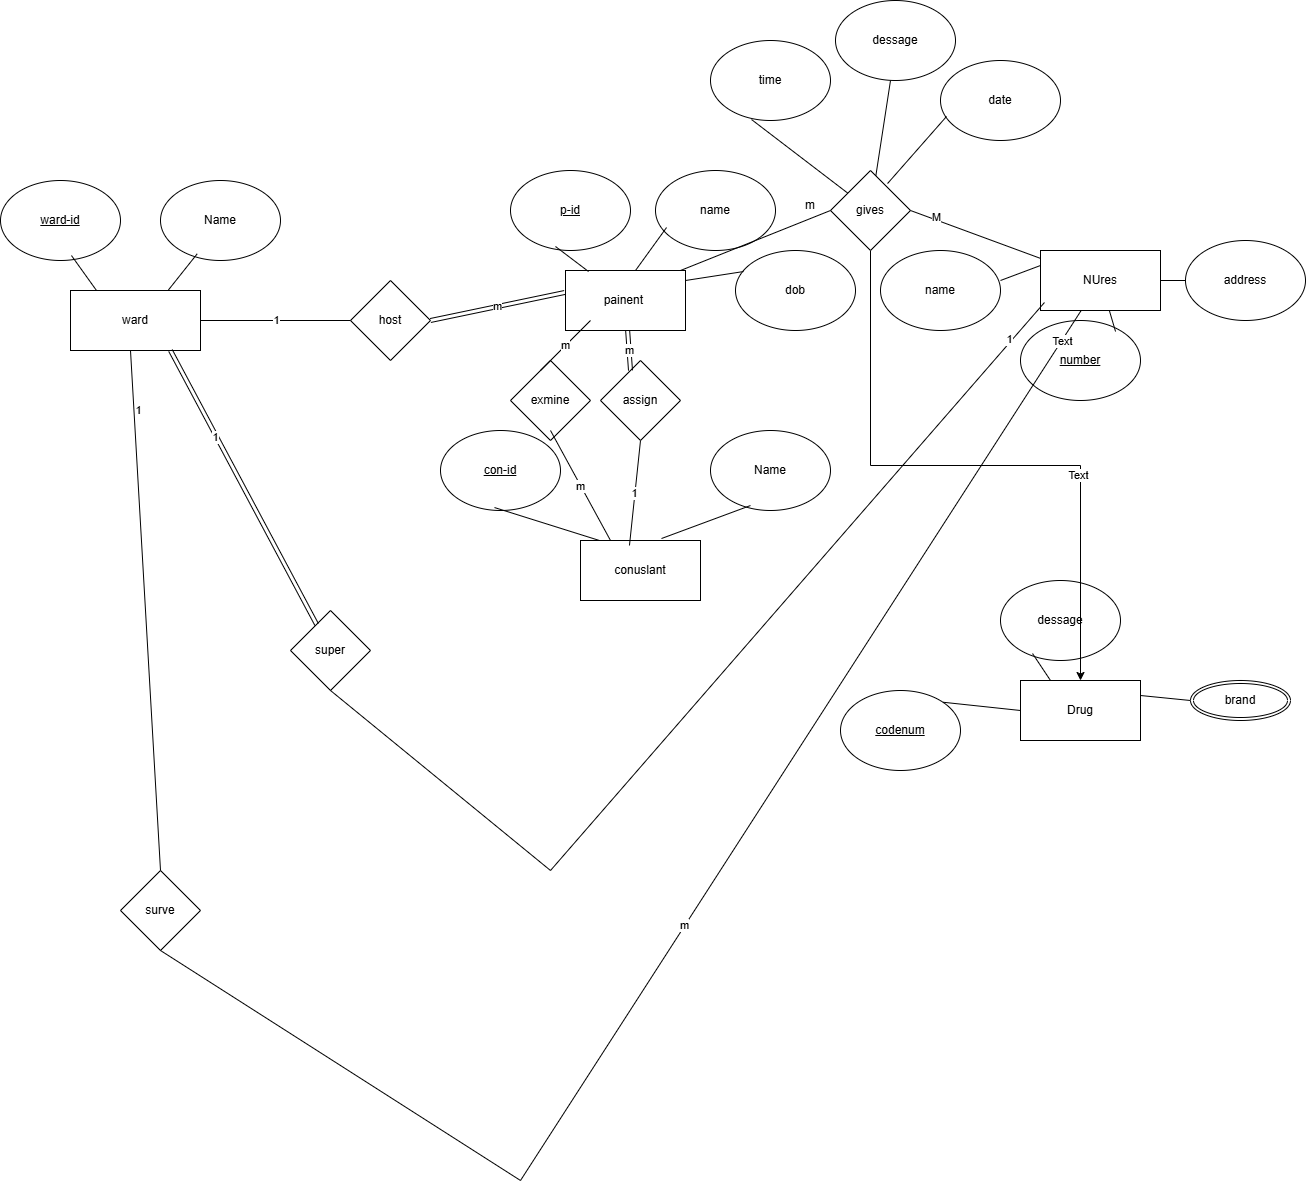

The diagram above was exported from draw.io. Its source (the exported page's mxGraphModel, read from the mxfile embedded in the PNG):
<mxGraphModel dx="4180" dy="2782" grid="1" gridSize="10" guides="1" tooltips="1" connect="1" arrows="1" fold="1" page="1" pageScale="1" pageWidth="850" pageHeight="1100" math="0" shadow="0">
  <root>
    <mxCell id="0" />
    <mxCell id="1" parent="0" />
    <mxCell id="-sPiizB49lUTA_mDIEDi-1" value="ward" style="rounded=0;whiteSpace=wrap;html=1;" parent="1" vertex="1">
      <mxGeometry x="-400" y="140" width="130" height="60" as="geometry" />
    </mxCell>
    <mxCell id="-sPiizB49lUTA_mDIEDi-2" value="&lt;u&gt;ward-id&lt;/u&gt;" style="ellipse;whiteSpace=wrap;html=1;" parent="1" vertex="1">
      <mxGeometry x="-470" y="30" width="120" height="80" as="geometry" />
    </mxCell>
    <mxCell id="-sPiizB49lUTA_mDIEDi-3" value="Name" style="ellipse;whiteSpace=wrap;html=1;" parent="1" vertex="1">
      <mxGeometry x="-310" y="30" width="120" height="80" as="geometry" />
    </mxCell>
    <mxCell id="-sPiizB49lUTA_mDIEDi-4" value="" style="endArrow=none;html=1;rounded=0;exitX=0.2;exitY=0;exitDx=0;exitDy=0;exitPerimeter=0;entryX=0.258;entryY=0.938;entryDx=0;entryDy=0;entryPerimeter=0;" parent="1" source="-sPiizB49lUTA_mDIEDi-1" edge="1">
      <mxGeometry width="50" height="50" relative="1" as="geometry">
        <mxPoint x="-440" y="150" as="sourcePoint" />
        <mxPoint x="-399.03999999999996" y="105.03999999999996" as="targetPoint" />
      </mxGeometry>
    </mxCell>
    <mxCell id="-sPiizB49lUTA_mDIEDi-5" value="" style="endArrow=none;html=1;rounded=0;exitX=0.75;exitY=0;exitDx=0;exitDy=0;" parent="1" source="-sPiizB49lUTA_mDIEDi-1" edge="1">
      <mxGeometry width="50" height="50" relative="1" as="geometry">
        <mxPoint x="-310" y="140" as="sourcePoint" />
        <mxPoint x="-273.2820117735141" y="103.28201177351411" as="targetPoint" />
      </mxGeometry>
    </mxCell>
    <mxCell id="-sPiizB49lUTA_mDIEDi-6" value="painent&amp;nbsp;" style="rounded=0;whiteSpace=wrap;html=1;" parent="1" vertex="1">
      <mxGeometry x="95" y="120" width="120" height="60" as="geometry" />
    </mxCell>
    <mxCell id="-sPiizB49lUTA_mDIEDi-7" value="&lt;u&gt;p-id&lt;/u&gt;" style="ellipse;whiteSpace=wrap;html=1;" parent="1" vertex="1">
      <mxGeometry x="40" y="20" width="120" height="80" as="geometry" />
    </mxCell>
    <mxCell id="-sPiizB49lUTA_mDIEDi-8" value="name" style="ellipse;whiteSpace=wrap;html=1;" parent="1" vertex="1">
      <mxGeometry x="185" y="20" width="120" height="80" as="geometry" />
    </mxCell>
    <mxCell id="-sPiizB49lUTA_mDIEDi-9" value="dob" style="ellipse;whiteSpace=wrap;html=1;" parent="1" vertex="1">
      <mxGeometry x="265" y="100" width="120" height="80" as="geometry" />
    </mxCell>
    <mxCell id="-sPiizB49lUTA_mDIEDi-10" value="" style="endArrow=none;html=1;rounded=0;exitX=0.192;exitY=0.017;exitDx=0;exitDy=0;exitPerimeter=0;entryX=0.375;entryY=0.95;entryDx=0;entryDy=0;entryPerimeter=0;" parent="1" source="-sPiizB49lUTA_mDIEDi-6" target="-sPiizB49lUTA_mDIEDi-7" edge="1">
      <mxGeometry width="50" height="50" relative="1" as="geometry">
        <mxPoint x="45" y="140" as="sourcePoint" />
        <mxPoint x="95" y="90" as="targetPoint" />
      </mxGeometry>
    </mxCell>
    <mxCell id="-sPiizB49lUTA_mDIEDi-11" value="" style="endArrow=none;html=1;rounded=0;entryX=0.092;entryY=0.713;entryDx=0;entryDy=0;entryPerimeter=0;" parent="1" target="-sPiizB49lUTA_mDIEDi-8" edge="1">
      <mxGeometry width="50" height="50" relative="1" as="geometry">
        <mxPoint x="165" y="120" as="sourcePoint" />
        <mxPoint x="210" y="70" as="targetPoint" />
      </mxGeometry>
    </mxCell>
    <mxCell id="-sPiizB49lUTA_mDIEDi-12" value="" style="endArrow=none;html=1;rounded=0;entryX=0.067;entryY=0.263;entryDx=0;entryDy=0;entryPerimeter=0;" parent="1" target="-sPiizB49lUTA_mDIEDi-9" edge="1">
      <mxGeometry width="50" height="50" relative="1" as="geometry">
        <mxPoint x="215" y="130" as="sourcePoint" />
        <mxPoint x="265" y="80" as="targetPoint" />
      </mxGeometry>
    </mxCell>
    <mxCell id="-sPiizB49lUTA_mDIEDi-13" value="conuslant" style="rounded=0;whiteSpace=wrap;html=1;" parent="1" vertex="1">
      <mxGeometry x="110" y="390" width="120" height="60" as="geometry" />
    </mxCell>
    <mxCell id="-sPiizB49lUTA_mDIEDi-14" value="&lt;u&gt;con-id&lt;/u&gt;" style="ellipse;whiteSpace=wrap;html=1;" parent="1" vertex="1">
      <mxGeometry x="-30" y="280" width="120" height="80" as="geometry" />
    </mxCell>
    <mxCell id="-sPiizB49lUTA_mDIEDi-15" value="Name" style="ellipse;whiteSpace=wrap;html=1;" parent="1" vertex="1">
      <mxGeometry x="240" y="280" width="120" height="80" as="geometry" />
    </mxCell>
    <mxCell id="-sPiizB49lUTA_mDIEDi-16" value="" style="endArrow=none;html=1;rounded=0;entryX=0.45;entryY=0.963;entryDx=0;entryDy=0;entryPerimeter=0;exitX=0.158;exitY=0;exitDx=0;exitDy=0;exitPerimeter=0;" parent="1" source="-sPiizB49lUTA_mDIEDi-13" target="-sPiizB49lUTA_mDIEDi-14" edge="1">
      <mxGeometry width="50" height="50" relative="1" as="geometry">
        <mxPoint x="130" y="380" as="sourcePoint" />
        <mxPoint x="130" y="320" as="targetPoint" />
      </mxGeometry>
    </mxCell>
    <mxCell id="-sPiizB49lUTA_mDIEDi-19" value="" style="endArrow=none;html=1;rounded=0;exitX=0.675;exitY=-0.033;exitDx=0;exitDy=0;exitPerimeter=0;entryX=0.333;entryY=0.938;entryDx=0;entryDy=0;entryPerimeter=0;" parent="1" source="-sPiizB49lUTA_mDIEDi-13" target="-sPiizB49lUTA_mDIEDi-15" edge="1">
      <mxGeometry width="50" height="50" relative="1" as="geometry">
        <mxPoint x="190" y="370" as="sourcePoint" />
        <mxPoint x="240" y="320" as="targetPoint" />
      </mxGeometry>
    </mxCell>
    <mxCell id="-sPiizB49lUTA_mDIEDi-20" value="NUres" style="rounded=0;whiteSpace=wrap;html=1;" parent="1" vertex="1">
      <mxGeometry x="570" y="100" width="120" height="60" as="geometry" />
    </mxCell>
    <mxCell id="-sPiizB49lUTA_mDIEDi-21" value="name" style="ellipse;whiteSpace=wrap;html=1;" parent="1" vertex="1">
      <mxGeometry x="410" y="100" width="120" height="80" as="geometry" />
    </mxCell>
    <mxCell id="-sPiizB49lUTA_mDIEDi-22" value="&lt;u&gt;number&lt;/u&gt;" style="ellipse;whiteSpace=wrap;html=1;" parent="1" vertex="1">
      <mxGeometry x="550" y="170" width="120" height="80" as="geometry" />
    </mxCell>
    <mxCell id="-sPiizB49lUTA_mDIEDi-23" value="address" style="ellipse;whiteSpace=wrap;html=1;" parent="1" vertex="1">
      <mxGeometry x="715" y="90" width="120" height="80" as="geometry" />
    </mxCell>
    <mxCell id="-sPiizB49lUTA_mDIEDi-24" value="" style="endArrow=none;html=1;rounded=0;exitX=0.792;exitY=0.138;exitDx=0;exitDy=0;exitPerimeter=0;" parent="1" source="-sPiizB49lUTA_mDIEDi-22" target="-sPiizB49lUTA_mDIEDi-20" edge="1">
      <mxGeometry width="50" height="50" relative="1" as="geometry">
        <mxPoint x="310" y="510" as="sourcePoint" />
        <mxPoint x="360" y="460" as="targetPoint" />
      </mxGeometry>
    </mxCell>
    <mxCell id="-sPiizB49lUTA_mDIEDi-26" value="" style="endArrow=none;html=1;rounded=0;entryX=0;entryY=0.25;entryDx=0;entryDy=0;" parent="1" target="-sPiizB49lUTA_mDIEDi-20" edge="1">
      <mxGeometry width="50" height="50" relative="1" as="geometry">
        <mxPoint x="530" y="130" as="sourcePoint" />
        <mxPoint x="580" y="80" as="targetPoint" />
      </mxGeometry>
    </mxCell>
    <mxCell id="-sPiizB49lUTA_mDIEDi-27" value="" style="endArrow=none;html=1;rounded=0;entryX=0;entryY=0.5;entryDx=0;entryDy=0;exitX=1;exitY=0.5;exitDx=0;exitDy=0;" parent="1" source="-sPiizB49lUTA_mDIEDi-20" target="-sPiizB49lUTA_mDIEDi-23" edge="1">
      <mxGeometry width="50" height="50" relative="1" as="geometry">
        <mxPoint x="690" y="120" as="sourcePoint" />
        <mxPoint x="740" y="70" as="targetPoint" />
      </mxGeometry>
    </mxCell>
    <mxCell id="-sPiizB49lUTA_mDIEDi-28" value="Drug" style="rounded=0;whiteSpace=wrap;html=1;" parent="1" vertex="1">
      <mxGeometry x="550" y="530" width="120" height="60" as="geometry" />
    </mxCell>
    <mxCell id="-sPiizB49lUTA_mDIEDi-29" value="&lt;u&gt;codenum&lt;/u&gt;" style="ellipse;whiteSpace=wrap;html=1;" parent="1" vertex="1">
      <mxGeometry x="370" y="540" width="120" height="80" as="geometry" />
    </mxCell>
    <mxCell id="-sPiizB49lUTA_mDIEDi-30" value="dessage" style="ellipse;whiteSpace=wrap;html=1;" parent="1" vertex="1">
      <mxGeometry x="530" y="430" width="120" height="80" as="geometry" />
    </mxCell>
    <mxCell id="-sPiizB49lUTA_mDIEDi-32" value="brand" style="ellipse;shape=doubleEllipse;margin=3;whiteSpace=wrap;html=1;align=center;" parent="1" vertex="1">
      <mxGeometry x="720" y="530" width="100" height="40" as="geometry" />
    </mxCell>
    <mxCell id="-sPiizB49lUTA_mDIEDi-33" value="" style="endArrow=none;html=1;rounded=0;exitX=1;exitY=0;exitDx=0;exitDy=0;entryX=0;entryY=0.5;entryDx=0;entryDy=0;" parent="1" source="-sPiizB49lUTA_mDIEDi-29" target="-sPiizB49lUTA_mDIEDi-28" edge="1">
      <mxGeometry width="50" height="50" relative="1" as="geometry">
        <mxPoint x="520" y="560" as="sourcePoint" />
        <mxPoint x="570" y="510" as="targetPoint" />
      </mxGeometry>
    </mxCell>
    <mxCell id="-sPiizB49lUTA_mDIEDi-36" value="" style="endArrow=none;html=1;rounded=0;exitX=0.25;exitY=0;exitDx=0;exitDy=0;entryX=0.267;entryY=0.913;entryDx=0;entryDy=0;entryPerimeter=0;" parent="1" source="-sPiizB49lUTA_mDIEDi-28" target="-sPiizB49lUTA_mDIEDi-30" edge="1">
      <mxGeometry width="50" height="50" relative="1" as="geometry">
        <mxPoint x="590" y="553" as="sourcePoint" />
        <mxPoint x="629" y="510" as="targetPoint" />
      </mxGeometry>
    </mxCell>
    <mxCell id="-sPiizB49lUTA_mDIEDi-37" value="" style="endArrow=none;html=1;rounded=0;exitX=0;exitY=0.5;exitDx=0;exitDy=0;entryX=1;entryY=0.25;entryDx=0;entryDy=0;" parent="1" source="-sPiizB49lUTA_mDIEDi-32" target="-sPiizB49lUTA_mDIEDi-28" edge="1">
      <mxGeometry width="50" height="50" relative="1" as="geometry">
        <mxPoint x="720" y="577" as="sourcePoint" />
        <mxPoint x="722" y="560" as="targetPoint" />
      </mxGeometry>
    </mxCell>
    <mxCell id="-sPiizB49lUTA_mDIEDi-38" value="host" style="rhombus;whiteSpace=wrap;html=1;" parent="1" vertex="1">
      <mxGeometry x="-120" y="130" width="80" height="80" as="geometry" />
    </mxCell>
    <mxCell id="-sPiizB49lUTA_mDIEDi-39" value="1" style="endArrow=none;html=1;rounded=0;entryX=0;entryY=0.5;entryDx=0;entryDy=0;" parent="1" target="-sPiizB49lUTA_mDIEDi-38" edge="1">
      <mxGeometry width="50" height="50" relative="1" as="geometry">
        <mxPoint x="-270" y="170" as="sourcePoint" />
        <mxPoint x="-220" y="120" as="targetPoint" />
      </mxGeometry>
    </mxCell>
    <mxCell id="-sPiizB49lUTA_mDIEDi-40" value="m" style="endArrow=none;html=1;rounded=0;entryX=-0.008;entryY=0.367;entryDx=0;entryDy=0;entryPerimeter=0;exitX=1;exitY=0.5;exitDx=0;exitDy=0;shape=link;" parent="1" source="-sPiizB49lUTA_mDIEDi-38" target="-sPiizB49lUTA_mDIEDi-6" edge="1">
      <mxGeometry width="50" height="50" relative="1" as="geometry">
        <mxPoint x="-40" y="170" as="sourcePoint" />
        <mxPoint x="10" y="120" as="targetPoint" />
      </mxGeometry>
    </mxCell>
    <mxCell id="-sPiizB49lUTA_mDIEDi-41" value="1" style="endArrow=none;html=1;rounded=0;exitX=0.408;exitY=0.083;exitDx=0;exitDy=0;exitPerimeter=0;entryX=0.5;entryY=1;entryDx=0;entryDy=0;" parent="1" source="-sPiizB49lUTA_mDIEDi-13" target="-sPiizB49lUTA_mDIEDi-42" edge="1">
      <mxGeometry width="50" height="50" relative="1" as="geometry">
        <mxPoint x="120" y="340" as="sourcePoint" />
        <mxPoint x="170" y="290" as="targetPoint" />
      </mxGeometry>
    </mxCell>
    <mxCell id="-sPiizB49lUTA_mDIEDi-42" value="assign" style="rhombus;whiteSpace=wrap;html=1;" parent="1" vertex="1">
      <mxGeometry x="130" y="210" width="80" height="80" as="geometry" />
    </mxCell>
    <mxCell id="-sPiizB49lUTA_mDIEDi-43" value="m" style="endArrow=none;html=1;rounded=0;shape=link;" parent="1" target="-sPiizB49lUTA_mDIEDi-6" edge="1">
      <mxGeometry width="50" height="50" relative="1" as="geometry">
        <mxPoint x="160" y="220" as="sourcePoint" />
        <mxPoint x="210" y="170" as="targetPoint" />
      </mxGeometry>
    </mxCell>
    <mxCell id="-sPiizB49lUTA_mDIEDi-44" value="exmine" style="rhombus;whiteSpace=wrap;html=1;" parent="1" vertex="1">
      <mxGeometry x="40" y="210" width="80" height="80" as="geometry" />
    </mxCell>
    <mxCell id="-sPiizB49lUTA_mDIEDi-45" value="m" style="endArrow=none;html=1;rounded=0;" parent="1" edge="1">
      <mxGeometry width="50" height="50" relative="1" as="geometry">
        <mxPoint x="70" y="220" as="sourcePoint" />
        <mxPoint x="120" y="170" as="targetPoint" />
      </mxGeometry>
    </mxCell>
    <mxCell id="-sPiizB49lUTA_mDIEDi-46" value="m" style="endArrow=none;html=1;rounded=0;exitX=0.25;exitY=0;exitDx=0;exitDy=0;" parent="1" source="-sPiizB49lUTA_mDIEDi-13" edge="1">
      <mxGeometry width="50" height="50" relative="1" as="geometry">
        <mxPoint x="130" y="380" as="sourcePoint" />
        <mxPoint x="80" y="280" as="targetPoint" />
      </mxGeometry>
    </mxCell>
    <mxCell id="-sPiizB49lUTA_mDIEDi-51" style="edgeStyle=orthogonalEdgeStyle;rounded=0;orthogonalLoop=1;jettySize=auto;html=1;exitX=0.5;exitY=1;exitDx=0;exitDy=0;" parent="1" source="-sPiizB49lUTA_mDIEDi-47" target="-sPiizB49lUTA_mDIEDi-28" edge="1">
      <mxGeometry relative="1" as="geometry" />
    </mxCell>
    <mxCell id="y-XT5CzCtMBLftKR92Zc-5" value="Text" style="edgeLabel;html=1;align=center;verticalAlign=middle;resizable=0;points=[];" vertex="1" connectable="0" parent="-sPiizB49lUTA_mDIEDi-51">
      <mxGeometry x="0.3563" y="-3" relative="1" as="geometry">
        <mxPoint as="offset" />
      </mxGeometry>
    </mxCell>
    <mxCell id="-sPiizB49lUTA_mDIEDi-47" value="gives" style="rhombus;whiteSpace=wrap;html=1;" parent="1" vertex="1">
      <mxGeometry x="360" y="20" width="80" height="80" as="geometry" />
    </mxCell>
    <mxCell id="-sPiizB49lUTA_mDIEDi-48" value="" style="endArrow=none;html=1;rounded=0;entryX=0;entryY=0.5;entryDx=0;entryDy=0;" parent="1" target="-sPiizB49lUTA_mDIEDi-47" edge="1">
      <mxGeometry width="50" height="50" relative="1" as="geometry">
        <mxPoint x="210" y="120" as="sourcePoint" />
        <mxPoint x="260" y="70" as="targetPoint" />
      </mxGeometry>
    </mxCell>
    <mxCell id="-sPiizB49lUTA_mDIEDi-50" value="" style="endArrow=none;html=1;rounded=0;" parent="1" target="-sPiizB49lUTA_mDIEDi-20" edge="1">
      <mxGeometry width="50" height="50" relative="1" as="geometry">
        <mxPoint x="440" y="60" as="sourcePoint" />
        <mxPoint x="490" y="10" as="targetPoint" />
      </mxGeometry>
    </mxCell>
    <mxCell id="y-XT5CzCtMBLftKR92Zc-4" value="M" style="edgeLabel;html=1;align=center;verticalAlign=middle;resizable=0;points=[];" vertex="1" connectable="0" parent="-sPiizB49lUTA_mDIEDi-50">
      <mxGeometry x="-0.6314" y="3" relative="1" as="geometry">
        <mxPoint as="offset" />
      </mxGeometry>
    </mxCell>
    <mxCell id="-sPiizB49lUTA_mDIEDi-52" value="dessage" style="ellipse;whiteSpace=wrap;html=1;" parent="1" vertex="1">
      <mxGeometry x="365" y="-150" width="120" height="80" as="geometry" />
    </mxCell>
    <mxCell id="-sPiizB49lUTA_mDIEDi-53" value="date" style="ellipse;whiteSpace=wrap;html=1;" parent="1" vertex="1">
      <mxGeometry x="470" y="-90" width="120" height="80" as="geometry" />
    </mxCell>
    <mxCell id="-sPiizB49lUTA_mDIEDi-54" value="time" style="ellipse;whiteSpace=wrap;html=1;" parent="1" vertex="1">
      <mxGeometry x="240" y="-110" width="120" height="80" as="geometry" />
    </mxCell>
    <mxCell id="-sPiizB49lUTA_mDIEDi-55" value="" style="endArrow=none;html=1;rounded=0;entryX=0.342;entryY=0.988;entryDx=0;entryDy=0;entryPerimeter=0;" parent="1" source="-sPiizB49lUTA_mDIEDi-47" target="-sPiizB49lUTA_mDIEDi-54" edge="1">
      <mxGeometry width="50" height="50" relative="1" as="geometry">
        <mxPoint x="260" y="10" as="sourcePoint" />
        <mxPoint x="310" y="-40" as="targetPoint" />
      </mxGeometry>
    </mxCell>
    <mxCell id="-sPiizB49lUTA_mDIEDi-56" value="" style="endArrow=none;html=1;rounded=0;" parent="1" source="-sPiizB49lUTA_mDIEDi-47" edge="1">
      <mxGeometry width="50" height="50" relative="1" as="geometry">
        <mxPoint x="370" y="-20" as="sourcePoint" />
        <mxPoint x="420" y="-70" as="targetPoint" />
      </mxGeometry>
    </mxCell>
    <mxCell id="-sPiizB49lUTA_mDIEDi-57" value="" style="endArrow=none;html=1;rounded=0;entryX=0.05;entryY=0.7;entryDx=0;entryDy=0;entryPerimeter=0;exitX=0.713;exitY=0.163;exitDx=0;exitDy=0;exitPerimeter=0;" parent="1" source="-sPiizB49lUTA_mDIEDi-47" target="-sPiizB49lUTA_mDIEDi-53" edge="1">
      <mxGeometry width="50" height="50" relative="1" as="geometry">
        <mxPoint x="440" y="20" as="sourcePoint" />
        <mxPoint x="490" y="-30" as="targetPoint" />
      </mxGeometry>
    </mxCell>
    <mxCell id="-sPiizB49lUTA_mDIEDi-58" value="super" style="rhombus;whiteSpace=wrap;html=1;" parent="1" vertex="1">
      <mxGeometry x="-180" y="460" width="80" height="80" as="geometry" />
    </mxCell>
    <mxCell id="-sPiizB49lUTA_mDIEDi-59" value="surve" style="rhombus;whiteSpace=wrap;html=1;" parent="1" vertex="1">
      <mxGeometry x="-350" y="720" width="80" height="80" as="geometry" />
    </mxCell>
    <mxCell id="-sPiizB49lUTA_mDIEDi-60" value="" style="endArrow=none;html=1;rounded=0;shape=link;" parent="1" source="-sPiizB49lUTA_mDIEDi-58" edge="1">
      <mxGeometry width="50" height="50" relative="1" as="geometry">
        <mxPoint x="-350" y="250" as="sourcePoint" />
        <mxPoint x="-300" y="200" as="targetPoint" />
      </mxGeometry>
    </mxCell>
    <mxCell id="-sPiizB49lUTA_mDIEDi-64" value="1" style="edgeLabel;html=1;align=center;verticalAlign=middle;resizable=0;points=[];" parent="-sPiizB49lUTA_mDIEDi-60" vertex="1" connectable="0">
      <mxGeometry x="0.3834" y="1" relative="1" as="geometry">
        <mxPoint as="offset" />
      </mxGeometry>
    </mxCell>
    <mxCell id="-sPiizB49lUTA_mDIEDi-61" value="" style="endArrow=none;html=1;rounded=0;entryX=0.033;entryY=0.867;entryDx=0;entryDy=0;entryPerimeter=0;exitX=0.5;exitY=1;exitDx=0;exitDy=0;" parent="1" source="-sPiizB49lUTA_mDIEDi-58" target="-sPiizB49lUTA_mDIEDi-20" edge="1">
      <mxGeometry width="50" height="50" relative="1" as="geometry">
        <mxPoint x="-130" y="480" as="sourcePoint" />
        <mxPoint x="670" y="330" as="targetPoint" />
        <Array as="points">
          <mxPoint x="80" y="720" />
        </Array>
      </mxGeometry>
    </mxCell>
    <mxCell id="-sPiizB49lUTA_mDIEDi-65" value="1" style="edgeLabel;html=1;align=center;verticalAlign=middle;resizable=0;points=[];" parent="-sPiizB49lUTA_mDIEDi-61" vertex="1" connectable="0">
      <mxGeometry x="0.9021" y="4" relative="1" as="geometry">
        <mxPoint x="1" as="offset" />
      </mxGeometry>
    </mxCell>
    <mxCell id="-sPiizB49lUTA_mDIEDi-62" value="" style="endArrow=none;html=1;rounded=0;exitX=0.5;exitY=0;exitDx=0;exitDy=0;" parent="1" source="-sPiizB49lUTA_mDIEDi-59" edge="1">
      <mxGeometry width="50" height="50" relative="1" as="geometry">
        <mxPoint x="-390" y="250" as="sourcePoint" />
        <mxPoint x="-340" y="200" as="targetPoint" />
      </mxGeometry>
    </mxCell>
    <mxCell id="-sPiizB49lUTA_mDIEDi-66" value="1" style="edgeLabel;html=1;align=center;verticalAlign=middle;resizable=0;points=[];" parent="-sPiizB49lUTA_mDIEDi-62" vertex="1" connectable="0">
      <mxGeometry x="0.7723" y="-4" relative="1" as="geometry">
        <mxPoint as="offset" />
      </mxGeometry>
    </mxCell>
    <mxCell id="-sPiizB49lUTA_mDIEDi-63" value="m" style="endArrow=none;html=1;rounded=0;entryX=0.5;entryY=1;entryDx=0;entryDy=0;" parent="1" source="-sPiizB49lUTA_mDIEDi-20" target="-sPiizB49lUTA_mDIEDi-59" edge="1">
      <mxGeometry width="50" height="50" relative="1" as="geometry">
        <mxPoint x="-330" y="620" as="sourcePoint" />
        <mxPoint x="-280" y="570" as="targetPoint" />
        <Array as="points">
          <mxPoint x="50" y="1030" />
        </Array>
      </mxGeometry>
    </mxCell>
    <mxCell id="-sPiizB49lUTA_mDIEDi-67" value="Text" style="edgeLabel;html=1;align=center;verticalAlign=middle;resizable=0;points=[];" parent="-sPiizB49lUTA_mDIEDi-63" vertex="1" connectable="0">
      <mxGeometry x="-0.9498" relative="1" as="geometry">
        <mxPoint as="offset" />
      </mxGeometry>
    </mxCell>
    <mxCell id="y-XT5CzCtMBLftKR92Zc-1" value="m" style="text;html=1;whiteSpace=wrap;strokeColor=none;fillColor=none;align=center;verticalAlign=middle;rounded=0;" vertex="1" parent="1">
      <mxGeometry x="310" y="40" width="60" height="30" as="geometry" />
    </mxCell>
  </root>
</mxGraphModel>